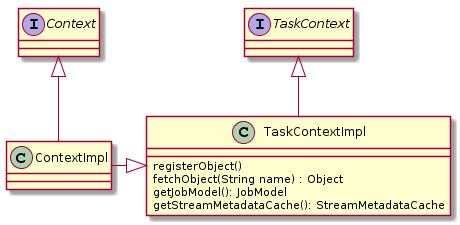

The diagram above was rendered by PlantUML. Its source (embedded in the PNG):
@startuml
Interface TaskContext
Interface Context
Context <|-- ContextImpl
TaskContext <|-- TaskContextImpl


ContextImpl -|> TaskContextImpl

class TaskContextImpl {
  registerObject()
  fetchObject(String name) : Object
  getJobModel(): JobModel
  getStreamMetadataCache(): StreamMetadataCache
}
@enduml